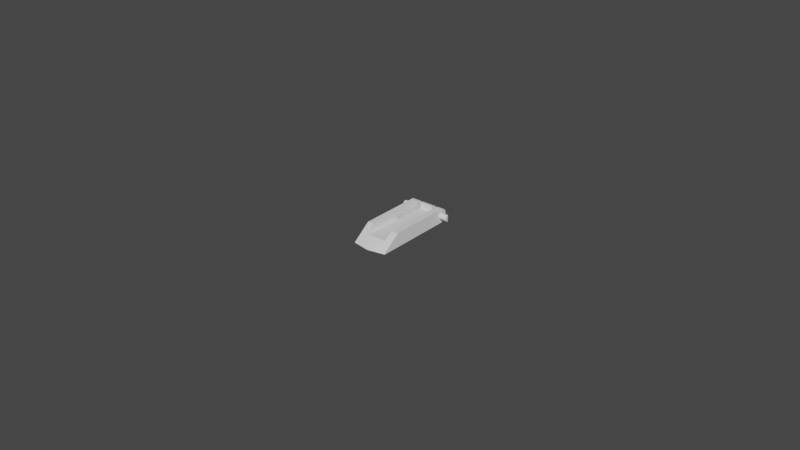 # Source: msi-keyboard-leg.blend  (saved by Blender 2.80.75; exported with 4.5.12 LTS)
import bpy
from mathutils import Matrix  # noqa: F401  (used for matrix-valued properties, if any)

bpy.ops.wm.read_factory_settings(use_empty=True)
scene = bpy.context.scene
scene.name = 'Scene'

# ---- collections
col_collection = bpy.data.collections.new('Collection'); scene.collection.children.link(col_collection)

# ---- world
world_world = bpy.data.worlds.new('World'); scene.world = world_world
world_world.use_nodes = True; world_world.node_tree.nodes.clear()
_N = world_world.node_tree.nodes; _L = world_world.node_tree.links
n0 = _N.new('ShaderNodeOutputWorld'); n0.name = 'World Output'; n0.location = (300, 300)
n1 = _N.new('ShaderNodeBackground'); n1.name = 'Background'; n1.location = (10, 300)
n1.inputs[0].default_value = (0.05088, 0.05088, 0.05088, 1.0)
_L.new(n1.outputs[0], n0.inputs[0])
n0.is_active_output = True
world_world.color = (0.05088, 0.05088, 0.05088)
world_world.use_sun_shadow = False
world_world.sun_shadow_jitter_overblur = 0.0

# ---- meshes
me_cylinder = bpy.data.meshes.new('Cylinder')
me_cylinder.from_pydata([(0.0081, 7.55e-11, 0.00125), (0.0081, -0.0001951, 0.001269), (0.0081, -0.0003827, 0.001326), (0.0081, -0.0005556, 0.001419), (0.0081, -0.0007071, 0.001543), (0.0081, -0.0008315, 0.001694), (0.0081, -0.0009239, 0.001867), (0.0081, -0.0009808, 0.002055), (0.0081, -0.001, 0.00225), (0.0081, -0.0009808, 0.002445), (0.0081, -0.0009239, 0.002633), (0.0081, -0.0008315, 0.002806), (0.0081, -0.0007071, 0.002957), (0.0081, -0.0005556, 0.003081), (0.0081, -0.0003827, 0.003174), (0.0081, -0.0001951, 0.003231), (0.0081, 9.656e-10, 0.00325), (0.007879, 0.0003827, 0.003174), (0.007779, 0.0005556, 0.003081), (0.007567, 0.0009239, 0.001867), (0.007534, 0.0009808, 0.002055), (0.007987, 0.0001951, 0.003231), (0.007567, 0.0009239, 0.002633), (0.007692, 0.0007071, 0.002957), (0.00762, 0.0008315, 0.002806), (0.007534, 0.0009808, 0.002445), (0.007523, 0.001, 0.00225), (0.00762, 0.0008315, 0.001694), (0.008107, -1.246e-05, 0.00224), (0.007692, 0.0007071, 0.001543), (0.007779, 0.0005556, 0.001419), (0.007987, 0.0001951, 0.001269), (0.007879, 0.0003827, 0.001326), (-0.0081, 7.55e-11, 0.00125), (-0.0081, -0.0001951, 0.001269), (-0.0081, -0.0003827, 0.001326), (-0.0081, -0.0005556, 0.001419), (-0.0081, -0.0007071, 0.001543), (-0.0081, -0.0008315, 0.001694), (-0.0081, -0.0009239, 0.001867), (-0.0081, -0.0009808, 0.002055), (-0.0081, -0.001, 0.00225), (-0.0081, -0.0009808, 0.002445), (-0.0081, -0.0009239, 0.002633), (-0.0081, -0.0008315, 0.002806), (-0.0081, -0.0007071, 0.002957), (-0.0081, -0.0005556, 0.003081), (-0.0081, -0.0003827, 0.003174), (-0.0081, -0.0001951, 0.003231), (-0.0081, 9.656e-10, 0.00325), (-0.007879, 0.0003827, 0.003174), (-0.007779, 0.0005556, 0.003081), (-0.007567, 0.0009239, 0.001867), (-0.007534, 0.0009808, 0.002055), (-0.007987, 0.0001951, 0.003231), (-0.007567, 0.0009239, 0.002633), (-0.007692, 0.0007071, 0.002957), (-0.00762, 0.0008315, 0.002806), (-0.007534, 0.0009808, 0.002445), (-0.007523, 0.001, 0.00225), (-0.00762, 0.0008315, 0.001694), (-0.008109, -1.477e-05, 0.002242), (-0.007692, 0.0007071, 0.001543), (-0.007779, 0.0005556, 0.001419), (-0.007987, 0.0001951, 0.001269), (-0.007879, 0.0003827, 0.001326), (-0.0056, 0.00225, 0.00225), (0.0056, 0.00225, 0.00225), (-0.0056, 0.002207, 0.001811), (0.0056, 0.002207, 0.001811), (-0.0056, 0.002079, 0.001389), (0.0056, 0.002079, 0.001389), (-0.0056, 0.001871, 0.001), (0.0056, 0.001871, 0.001), (-0.0056, 0.001591, 0.000659), (0.0056, 0.001591, 0.000659), (-0.0056, 0.00125, 0.0003792), (0.0056, 0.00125, 0.0003792), (-0.0056, 0.000861, 0.0001713), (0.0056, 0.000861, 0.0001713), (-0.0056, 0.000439, 4.323e-05), (0.0056, 0.000439, 4.323e-05), (-0.0056, 1.699e-10, 2.328e-10), (0.0056, 1.699e-10, -2.328e-10), (0.0056, -0.02, 0.0045), (-0.0056, -0.02, 0.0045), (-0.0056, 2.173e-09, 0.0045), (0.0056, 2.173e-09, 0.0045), (-0.0056, 0.000439, 0.004457), (0.0056, 0.000439, 0.004457), (-0.0056, 0.000861, 0.004329), (0.0056, 0.000861, 0.004329), (-0.0056, 0.00125, 0.004121), (0.0056, 0.00125, 0.004121), (-0.0056, 0.001591, 0.003841), (0.0056, 0.001591, 0.003841), (-0.0056, 0.001871, 0.0035), (0.0056, 0.001871, 0.0035), (-0.0056, 0.002079, 0.003111), (0.0056, 0.002079, 0.003111), (-0.0056, 0.002207, 0.002689), (0.0056, 0.002207, 0.002689), (0.0056, -0.0257, -2.328e-10), (0.0056, -0.02576, 0.0001809), (0.0056, -0.02584, 5.299e-05), (-0.0056, -0.02576, 0.0001809), (-0.0056, -0.02579, 1.377e-05), (5.755e-12, -0.02675, 0.0001626), (-3.638e-12, -0.0267, 0.0), (6.821e-11, -0.02683, 4.763e-05), (0.0029, -0.01, 0.0), (0.003037, -0.009987, 0.0), (0.002511, -0.009882, 0.0), (0.002763, -0.009987, 0.0), (0.002632, -0.009947, 0.0), (0.003168, -0.009947, 0.0), (0.002405, -0.009795, 0.0), (0.002318, -0.009689, 0.0), (0.003289, -0.009882, 0.0), (0.003395, -0.009795, 0.0), (0.003547, -0.009568, 0.0045), (0.003547, -0.009568, 0.0), (0.003482, -0.009689, 0.0045), (0.003482, -0.009689, 0.0), (0.003587, -0.009437, 0.0045), (0.003587, -0.009437, 0.0), (0.002253, -0.009568, 0.0), (0.002213, -0.009437, 0.0), (0.0022, -0.0093, 0.0), (0.0036, -0.0093, 0.0045), (0.0036, -0.0093, 0.0), (0.0022, 0.002207, 0.001811), (0.0022, 0.00225, 0.00225), (0.0022, 0.002207, 0.002689), (0.0022, 0.002079, 0.001389), (0.0022, 0.002079, 0.003111), (0.0022, 0.001871, 0.0035), (0.0022, 0.001871, 0.001), (0.0022, 0.001591, 0.000659), (0.0022, 0.001591, 0.003841), (0.0022, 0.00125, 0.004121), (0.0022, 0.00125, 0.0003792), (0.0022, 0.000861, 0.0001713), (0.0022, 0.000861, 0.004329), (0.0022, 0.000439, 0.004457), (0.0022, 0.000439, 4.323e-05), (0.0022, 2.173e-09, 0.0045), (0.0022, 1.699e-10, -9.147e-11), (0.0036, 0.002207, 0.001811), (0.0036, 0.00225, 0.00225), (0.0036, 0.002207, 0.002689), (0.0036, 0.002079, 0.001389), (0.0036, 0.002079, 0.003111), (0.0036, 0.001871, 0.0035), (0.0036, 0.001871, 0.001), (0.0036, 0.001591, 0.000659), (0.0036, 0.001591, 0.003841), (0.0036, 0.00125, 0.004121), (0.0036, 0.00125, 0.0003792), (0.0036, 0.000861, 0.0001713), (0.0036, 0.000861, 0.004329), (0.0036, 0.000439, 0.004457), (0.0036, 0.000439, 4.323e-05), (0.0036, 2.173e-09, 0.0045), (0.0036, 1.699e-10, -1.497e-10), (-0.0029, -0.01, 2.328e-10), (-0.002763, -0.009987, 2.328e-10), (-0.003289, -0.009882, 2.328e-10), (-0.003037, -0.009987, 2.328e-10), (-0.003168, -0.009947, 2.328e-10), (-0.002632, -0.009947, 2.328e-10), (-0.003395, -0.009795, 0.0045), (-0.003395, -0.009795, 2.328e-10), (-0.003482, -0.009689, 0.0045), (-0.003482, -0.009689, 2.328e-10), (-0.002511, -0.009882, 2.328e-10), (-0.002405, -0.009795, 2.328e-10), (-0.002253, -0.009568, 2.328e-10), (-0.002318, -0.009689, 2.328e-10), (-0.002213, -0.009437, 2.328e-10), (-0.003547, -0.009568, 0.0045), (-0.003547, -0.009568, 2.328e-10), (-0.003587, -0.009437, 0.0045), (-0.003587, -0.009437, 2.328e-10), (-0.0036, -0.0093, 0.0045), (-0.0036, -0.0093, 2.328e-10), (-0.0022, -0.0093, 2.328e-10), (-0.0036, 0.002207, 0.001811), (-0.0036, 0.002207, 0.002689), (-0.0036, 0.00225, 0.00225), (-0.0036, 0.002079, 0.003111), (-0.0036, 0.002079, 0.001389), (-0.0036, 0.001871, 0.0035), (-0.0036, 0.001871, 0.001), (-0.0036, 0.000861, 0.0001713), (-0.0036, 0.001591, 0.000659), (-0.0036, 0.00125, 0.0003792), (-0.0036, 0.000861, 0.004329), (-0.0036, 0.001591, 0.003841), (-0.0036, 0.00125, 0.004121), (-0.0036, 0.000439, 4.323e-05), (-0.0036, 0.000439, 0.004457), (-0.0036, 2.173e-09, 0.0045), (-0.0036, 1.699e-10, 1.497e-10), (-0.0022, 0.002207, 0.001811), (-0.0022, 0.002207, 0.002689), (-0.0022, 0.00225, 0.00225), (-0.0022, 0.002079, 0.003111), (-0.0022, 0.002079, 0.001389), (-0.0022, 0.001871, 0.0035), (-0.0022, 0.001871, 0.001), (-0.0022, 0.000861, 0.0001713), (-0.0022, 0.001591, 0.000659), (-0.0022, 0.00125, 0.0003792), (-0.0022, 0.000861, 0.004329), (-0.0022, 0.001591, 0.003841), (-0.0022, 0.00125, 0.004121), (-0.0022, 0.000439, 4.323e-05), (-0.0022, 0.000439, 0.004457), (-0.0022, 1.699e-10, 9.147e-11), (-0.0022, 2.173e-09, 0.0045), (0.0022, -0.0093, 0.0025), (0.002213, -0.009437, 0.0025), (0.002253, -0.009568, 0.0025), (0.002318, -0.009689, 0.0025), (0.00342, -0.009748, 0.0025), (0.003395, -0.009795, 0.0025), (0.002405, -0.009795, 0.0025), (0.003289, -0.009882, 0.0025), (0.002511, -0.009882, 0.0025), (0.002632, -0.009947, 0.0025), (0.003168, -0.009947, 0.0025), (0.003037, -0.009987, 0.0025), (0.002763, -0.009987, 0.0025), (0.0029, -0.01, 0.0025), (2.654e-12, -0.02311, 0.0025), (0.003018, -0.02311, 0.0025), (0.00342, -0.02304, 0.0025), (0.0022, 0.0, 0.0025), (-0.0022, 0.0, 0.0025), (-0.0022, -0.0093, 0.0025), (-0.002213, -0.009437, 0.0025), (-0.002253, -0.009568, 0.0025), (-0.002318, -0.009689, 0.0025), (-0.002405, -0.009795, 0.0025), (-0.00342, -0.009764, 0.0025), (-0.003395, -0.009795, 0.0025), (-0.002511, -0.009882, 0.0025), (-0.003289, -0.009882, 0.0025), (-0.003168, -0.009947, 0.0025), (-0.002632, -0.009947, 0.0025), (-0.003037, -0.009987, 0.0025), (-0.002763, -0.009987, 0.0025), (-0.0029, -0.01, 0.0025), (-0.003018, -0.02311, 0.0025), (-0.00342, -0.02304, 0.0025), (-0.00342, -0.02263, 0.002812), (-0.00342, -0.009764, 0.0045), (-0.00342, -0.02, 0.0045), (0.00342, -0.009764, 0.0045), (0.00342, -0.02, 0.0045), (0.00342, -0.02263, 0.002812), (-0.002052, 0.0, 0.0045), (-0.0056, 0.0009239, 0.001867), (-0.0056, 0.0008315, 0.001694), (-0.0056, 0.0007071, 0.001543), (-0.0056, 0.0009808, 0.002055), (-0.0056, 0.0009808, 0.002445), (-0.0056, 0.0009239, 0.002633), (-0.0056, 0.0008315, 0.002806), (-0.0056, 0.0007071, 0.002957), (-0.0056, 0.0005556, 0.003081), (-0.0056, 0.0003827, 0.003174), (-0.0056, 0.001, 0.00225), (-0.0056, 0.0005556, 0.001419), (-0.0056, 0.0001951, 0.003231), (-0.0056, 9.656e-10, 0.00325), (-0.0056, 9.656e-10, 0.00325), (-0.0056, 0.0003827, 0.001326), (-0.0056, -0.0008315, 0.002806), (-0.0056, 0.0001951, 0.001269), (-0.0056, 7.55e-11, 0.00125), (-0.0056, 7.55e-11, 0.00125), (-0.0056, -0.001, 0.00225), (-0.0056, -0.0009808, 0.002055), (-0.0056, -0.0007071, 0.001543), (-0.0056, -0.0005556, 0.001419), (-0.0056, -0.0001951, 0.003231), (-0.0056, -0.0009239, 0.001867), (-0.0056, -0.0001951, 0.001269), (-0.0056, -0.0009239, 0.002633), (-0.0056, -0.0009808, 0.002445), (-0.0056, -0.0007071, 0.002957), (-0.0056, -0.0008315, 0.001694), (-0.0056, -0.0005556, 0.003081), (-0.0056, -0.0003827, 0.003174), (-0.0056, -0.0003827, 0.001326), (0.0056, -0.0007071, 0.001543), (0.0056, -0.0005556, 0.001419), (0.0056, -0.0003827, 0.001326), (0.0056, 0.0001951, 0.001269), (0.0056, 0.0001951, 0.003231), (0.0056, 0.0003827, 0.001326), (0.0056, 0.0003827, 0.003174), (0.0056, 0.0005556, 0.001419), (0.0056, 0.0005556, 0.003081), (0.0056, 0.0007071, 0.002957), (0.0056, 0.0007071, 0.001543), (0.0056, 0.0008315, 0.001694), (0.0056, 0.0008315, 0.002806), (0.0056, 0.0009239, 0.002633), (0.0056, 0.0009239, 0.001867), (0.0056, 0.0009808, 0.002445), (0.0056, 0.0009808, 0.002055), (0.0056, 0.001, 0.00225), (0.0056, -0.0005556, 0.003081), (0.0056, -0.0003827, 0.003174), (0.0056, -0.0007071, 0.002957), (0.0056, -0.0001951, 0.003231), (0.0056, -0.0009808, 0.002445), (0.0056, -0.0008315, 0.002806), (0.0056, -0.001, 0.00225), (0.0056, -0.0009239, 0.002633), (0.0056, -0.0001951, 0.001269), (0.0056, -0.0008315, 0.001694), (0.0056, 7.55e-11, 0.00125), (0.0056, 7.55e-11, 0.00125), (0.0056, -0.0009808, 0.002055), (0.0056, -0.0009239, 0.001867), (0.0056, 9.656e-10, 0.00325), (0.0056, 9.656e-10, 0.00325)], [], [(0, 28, 16, 15, 14, 13, 12, 11, 10, 9, 8, 7, 6, 5, 4, 3, 2, 1), (28, 0, 31, 32, 30, 29, 27, 19, 20, 26, 25, 22, 24, 23, 18, 17, 21, 16), (33, 281, 282, 289, 34), (34, 289, 296, 35), (35, 296, 286, 36), (36, 286, 285, 37), (37, 285, 293, 38), (38, 293, 288, 39), (39, 288, 284, 40), (40, 284, 283, 41), (41, 283, 291, 42), (42, 291, 290, 43), (43, 290, 279, 44), (44, 279, 292, 45), (45, 292, 294, 46), (46, 294, 295, 47), (47, 295, 287, 48), (48, 287, 277, 276, 49), (53, 59, 273, 266), (52, 53, 266, 263), (54, 49, 276, 275), (60, 52, 263, 264), (63, 62, 265, 274), (58, 55, 268, 267), (62, 60, 264, 265), (65, 63, 274, 278), (49, 61, 33, 34, 35, 36, 37, 38, 39, 40, 41, 42, 43, 44, 45, 46, 47, 48), (57, 56, 270, 269), (56, 51, 271, 270), (59, 58, 267, 273), (59, 53, 52, 60, 62, 63, 65, 64, 33, 61, 49, 54, 50, 51, 56, 57, 55, 58), (51, 50, 272, 271), (55, 57, 269, 268), (64, 65, 278, 280), (33, 64, 280, 281), (50, 54, 275, 272), (66, 189, 187, 68), (68, 187, 191, 70), (70, 191, 193, 72), (72, 193, 195, 74), (74, 195, 196, 76), (76, 196, 194, 78), (78, 194, 200, 80), (80, 200, 203, 82), (107, 236, 235), (86, 202, 201, 88), (88, 201, 197, 90), (90, 197, 199, 92), (92, 199, 198, 94), (94, 198, 192, 96), (96, 192, 190, 98), (95, 93, 305, 306), (98, 190, 188, 100), (100, 188, 189, 66), (76, 78, 278, 274), (79, 77, 304, 302), (86, 85, 258, 257, 173, 180, 182, 184, 202), (71, 69, 313, 311), (97, 95, 306, 309), (81, 79, 302, 300), (89, 87, 329, 301), (73, 71, 311, 308), (99, 97, 309, 310), (83, 81, 300, 325), (91, 89, 301, 303), (75, 73, 308, 307), (101, 99, 310, 312), (93, 91, 303, 305), (77, 75, 307, 304), (83, 102, 108, 106, 82, 203, 185, 183, 181, 174, 172, 167, 169, 168, 165, 166, 170, 175, 176, 178, 177, 179, 186, 219, 147, 128, 127, 126, 117, 116, 112, 114, 113, 110, 111, 115, 118, 119, 123, 121, 125, 130, 164), (69, 67, 314, 313), (67, 101, 312, 314), (100, 66, 273, 267), (66, 68, 266, 273), (74, 76, 274, 265), (90, 92, 271, 272), (98, 100, 267, 268), (72, 74, 265, 264), (88, 90, 272, 275), (80, 82, 281, 280), (96, 98, 268, 269), (70, 72, 264, 263), (86, 88, 275, 276), (78, 80, 280, 278), (94, 96, 269, 270), (68, 70, 263, 266), (107, 254, 255, 256, 85, 105), (92, 94, 270, 271), (85, 256, 258), (84, 103, 104, 102, 83, 326, 323, 299, 298, 297, 324, 328, 327, 321, 319, 322, 320, 317, 315, 316, 318, 330, 87), (82, 106, 105, 85, 86, 277, 287, 295, 294, 292, 279, 290, 291, 283, 284, 288, 293, 285, 286, 296, 289, 282), (108, 109, 106), (109, 107, 105, 106), (102, 104, 109, 108), (104, 107, 109), (104, 103, 107), (84, 261, 237, 236, 107, 103), (150, 152, 99, 101), (113, 233, 234, 110), (116, 227, 229, 112), (112, 229, 230, 114), (111, 232, 231, 115), (110, 234, 232, 111), (118, 228, 226, 119), (128, 221, 222, 127), (156, 157, 93, 95), (151, 148, 69, 71), (148, 149, 67, 69), (119, 226, 225, 259, 122, 123), (160, 161, 89, 91), (157, 160, 91, 93), (158, 155, 75, 77), (154, 151, 71, 73), (161, 163, 87, 89), (130, 129, 163, 161, 160, 157, 156, 153, 152, 150, 149, 148, 151, 154, 155, 158, 159, 162, 164), (162, 159, 79, 81), (123, 122, 120, 121), (117, 224, 227, 116), (155, 154, 73, 75), (159, 158, 77, 79), (126, 223, 224, 117), (149, 150, 101, 67), (125, 124, 129, 130), (115, 231, 228, 118), (164, 162, 81, 83), (114, 230, 233, 113), (121, 120, 124, 125), (127, 222, 223, 126), (153, 156, 95, 97), (152, 153, 97, 99), (205, 207, 135, 133), (168, 251, 253, 165), (172, 246, 248, 167), (167, 248, 249, 169), (184, 185, 203, 200, 194, 196, 195, 193, 191, 187, 189, 188, 190, 192, 198, 199, 197, 201, 202), (166, 252, 250, 170), (165, 253, 252, 166), (175, 247, 244, 176), (185, 184, 182, 183), (215, 216, 140, 139), (208, 204, 131, 134), (204, 206, 132, 131), (176, 244, 243, 178), (214, 218, 144, 143), (216, 214, 143, 140), (213, 212, 138, 141), (210, 208, 134, 137), (218, 220, 262, 146, 144), (186, 240, 239, 220, 218, 214, 216, 215, 209, 207, 205, 206, 204, 208, 210, 212, 213, 211, 217, 219), (217, 211, 142, 145), (178, 243, 242, 177), (174, 173, 257, 245, 246, 172), (212, 210, 137, 138), (211, 213, 141, 142), (181, 180, 173, 174), (206, 205, 133, 132), (179, 241, 240, 186), (170, 250, 247, 175), (219, 217, 145, 147), (169, 249, 251, 168), (177, 242, 241, 179), (183, 182, 180, 181), (209, 215, 139, 136), (207, 209, 136, 135), (245, 255, 254, 235, 236, 237, 225, 226, 228, 231, 232, 234, 233, 230, 229, 227, 224, 223, 222, 221, 238, 239, 240, 241, 242, 243, 244, 247, 250, 252, 253, 251, 249, 248, 246), (260, 84, 87, 163, 129, 124, 120, 122, 259), (225, 237, 261, 260, 259), (254, 107, 235), (255, 245, 257, 258, 256), (246, 245, 257, 171), (239, 238, 146, 220), (261, 84, 260), (146, 238, 221, 128, 147, 145, 142, 141, 138, 137, 134, 131, 132, 133, 135, 136, 139, 140, 143, 144), (323, 326, 325, 0, 1), (297, 298, 3, 4), (298, 299, 2, 3), (301, 329, 16, 21), (300, 302, 32, 31), (325, 300, 31, 0), (304, 307, 29, 30), (319, 321, 8, 9), (305, 303, 17, 18), (321, 327, 7, 8), (314, 312, 25, 26), (307, 308, 27, 29), (320, 322, 10, 11), (308, 311, 19, 27), (324, 297, 4, 5), (309, 306, 23, 24), (303, 301, 21, 17), (312, 310, 22, 25), (328, 324, 5, 6), (317, 320, 11, 12), (316, 315, 13, 14), (313, 314, 26, 20), (302, 304, 30, 32), (330, 318, 15, 16, 329), (299, 323, 1, 2), (322, 319, 9, 10), (310, 309, 24, 22), (327, 328, 6, 7), (318, 316, 14, 15), (311, 313, 20, 19), (306, 305, 18, 23), (315, 317, 12, 13)])
_uv = me_cylinder.uv_layers.new(name='UVMap')
_uv.uv.foreach_set('vector', [0.75, 1.0, 0.4879, 1.0, 0.25, 1.0, 0.2812, 1.0, 0.3125, 1.0, 0.3438, 1.0, 0.375, 1.0, 0.4062, 1.0, 0.4375, 1.0, 0.4688, 1.0, 0.5, 1.0, 0.5312, 1.0, 0.5625, 1.0, 0.5938, 1.0, 0.625, 1.0, 0.6562, 1.0, 0.6875, 1.0, 0.7188, 1.0, 0.5009, 0.1241, 0.4034, 0.125, 0.4053, 0.1391, 0.4109, 0.1526, 0.42, 0.1651, 0.4323, 0.176, 0.4472, 0.185, 0.4642, 0.1917, 0.4827, 0.1958, 0.5019, 0.1972, 0.5211, 0.1958, 0.5396, 0.1917, 0.5566, 0.185, 0.5715, 0.176, 0.5838, 0.1651, 0.5929, 0.1526, 0.5985, 0.1391, 0.6004, 0.125, 0.75, 0.5, 0.75, 0.9167, 0.75, 0.9167, 0.7188, 0.9167, 0.7188, 0.5, 0.7188, 0.5, 0.7188, 0.9167, 0.6875, 0.9167, 0.6875, 0.5, 0.6875, 0.5, 0.6875, 0.9167, 0.6562, 0.9167, 0.6562, 0.5, 0.6562, 0.5, 0.6562, 0.9167, 0.625, 0.9167, 0.625, 0.5, 0.625, 0.5, 0.625, 0.9167, 0.5938, 0.9167, 0.5938, 0.5, 0.5938, 0.5, 0.5938, 0.9167, 0.5625, 0.9167, 0.5625, 0.5, 0.5625, 0.5, 0.5625, 0.9167, 0.5312, 0.9167, 0.5312, 0.5, 0.5312, 0.5, 0.5312, 0.9167, 0.5, 0.9167, 0.5, 0.5, 0.5, 0.5, 0.5, 0.9167, 0.4688, 0.9167, 0.4688, 0.5, 0.4688, 0.5, 0.4688, 0.9167, 0.4375, 0.9167, 0.4375, 0.5, 0.4375, 0.5, 0.4375, 0.9167, 0.4062, 0.9167, 0.4062, 0.5, 0.4062, 0.5, 0.4062, 0.9167, 0.375, 0.9167, 0.375, 0.5, 0.375, 0.5, 0.375, 0.9167, 0.3438, 0.9167, 0.3438, 0.5, 0.3438, 0.5, 0.3438, 0.9167, 0.3125, 0.9167, 0.3125, 0.5, 0.3125, 0.5, 0.3125, 0.9167, 0.2812, 0.9167, 0.2812, 0.5, 0.2812, 0.5, 0.2812, 0.9167, 0.25, 0.9167, 0.25, 0.9167, 0.25, 0.5, 0.9688, 0.5944, 1.0, 0.5962, 1.0, 0.9167, 0.9688, 0.9167, 0.9375, 0.5889, 0.9688, 0.5944, 0.9688, 0.9167, 0.9375, 0.9167, 0.2188, 0.5188, 0.25, 0.5, 0.25, 0.9167, 0.2188, 0.9167, 0.9062, 0.58, 0.9375, 0.5889, 0.9375, 0.9167, 0.9062, 0.9167, 0.8438, 0.5535, 0.875, 0.568, 0.875, 0.9167, 0.8438, 0.9167, 0.03125, 0.5944, 0.0625, 0.5889, 0.0625, 0.9167, 0.03125, 0.9167, 0.875, 0.568, 0.9062, 0.58, 0.9062, 0.9167, 0.875, 0.9167, 0.8125, 0.5368, 0.8438, 0.5535, 0.8438, 0.9167, 0.8125, 0.9167, 0.51, 0.25, 0.752, 0.2465, 0.99, 0.25, 0.9854, 0.2032, 0.9717, 0.1582, 0.9496, 0.1167, 0.9197, 0.08029, 0.8833, 0.05045, 0.8418, 0.02827, 0.7968, 0.01461, 0.75, 0.01, 0.7032, 0.01461, 0.6582, 0.02827, 0.6167, 0.05045, 0.5803, 0.08029, 0.5504, 0.1167, 0.5283, 0.1582, 0.5146, 0.2032, 0.09375, 0.58, 0.125, 0.568, 0.125, 0.9167, 0.09375, 0.9167, 0.125, 0.568, 0.1562, 0.5535, 0.1562, 0.9167, 0.125, 0.9167, 0.0, 0.5962, 0.03125, 0.5944, 0.03125, 0.9167, 0.0, 0.9167, 0.5019, 0.1972, 0.4827, 0.1958, 0.4642, 0.1917, 0.4472, 0.185, 0.4323, 0.176, 0.42, 0.1651, 0.4109, 0.1526, 0.4053, 0.1391, 0.4034, 0.125, 0.5011, 0.1239, 0.6004, 0.125, 0.5985, 0.1391, 0.5929, 0.1526, 0.5838, 0.1651, 0.5715, 0.176, 0.5566, 0.185, 0.5396, 0.1917, 0.5211, 0.1958, 0.1562, 0.5535, 0.1875, 0.5368, 0.1875, 0.9167, 0.1562, 0.9167, 0.0625, 0.5889, 0.09375, 0.58, 0.09375, 0.9167, 0.0625, 0.9167, 0.7812, 0.5188, 0.8125, 0.5368, 0.8125, 0.9167, 0.7812, 0.9167, 0.75, 0.5, 0.7812, 0.5188, 0.7812, 0.9167, 0.75, 0.9167, 0.1875, 0.5368, 0.2188, 0.5188, 0.2188, 0.9167, 0.1875, 0.9167, 1.0, 0.5, 1.0, 0.5893, 0.9688, 0.5893, 0.9688, 0.5, 0.9688, 0.5, 0.9688, 0.5893, 0.9375, 0.5893, 0.9375, 0.5, 0.9375, 0.5, 0.9375, 0.5893, 0.9062, 0.5893, 0.9062, 0.5, 0.9062, 0.5, 0.9062, 0.5893, 0.875, 0.5893, 0.875, 0.5, 0.875, 0.5, 0.875, 0.5893, 0.8438, 0.5893, 0.8438, 0.5, 0.8438, 0.5, 0.8438, 0.5893, 0.8125, 0.5893, 0.8125, 0.5, 0.8125, 0.5, 0.8125, 0.5893, 0.7812, 0.5893, 0.7812, 0.5, 0.7812, 0.5, 0.7812, 0.5893, 0.75, 0.5893, 0.75, 0.5, 0.7319, 0.741, 0.4722, 0.8806, 0.4722, 0.7483, 0.25, 0.5, 0.25, 0.5893, 0.2188, 0.5893, 0.2188, 0.5, 0.2188, 0.5, 0.2188, 0.5893, 0.1875, 0.5893, 0.1875, 0.5, 0.1875, 0.5, 0.1875, 0.5893, 0.1562, 0.5893, 0.1562, 0.5, 0.1562, 0.5, 0.1562, 0.5893, 0.125, 0.5893, 0.125, 0.5, 0.125, 0.5, 0.125, 0.5893, 0.09375, 0.5893, 0.09375, 0.5, 0.09375, 0.5, 0.09375, 0.5893, 0.0625, 0.5893, 0.0625, 0.5, 0.125, 1.0, 0.1562, 1.0, 0.1389, 1.0, 0.125, 1.0, 0.0625, 0.5, 0.0625, 0.5893, 0.03125, 0.5893, 0.03125, 0.5, 0.03125, 0.5, 0.03125, 0.5893, 0.0, 0.5893, 0.0, 0.5, 0.8438, 0.5, 0.8125, 0.5, 0.8299, 0.5, 0.8438, 0.5, 0.8125, 1.0, 0.8438, 1.0, 0.8264, 1.0, 0.8125, 1.0, 0.25, 0.5, 0.25, 0.5, 0.25, 0.5991, 0.25, 0.5975, 0.25, 0.5947, 0.25, 0.5918, 0.25, 0.59, 0.25, 0.5894, 0.25, 0.5893, 0.9375, 1.0, 0.9688, 1.0, 0.9514, 1.0, 0.9375, 1.0, 0.09375, 1.0, 0.125, 1.0, 0.1076, 1.0, 0.09375, 1.0, 0.7812, 1.0, 0.8125, 1.0, 0.7951, 1.0, 0.7812, 1.0, 0.2188, 1.0, 0.25, 1.0, 0.2326, 1.0, 0.2188, 1.0, 0.9062, 1.0, 0.9375, 1.0, 0.9201, 1.0, 0.9062, 1.0, 0.0625, 1.0, 0.09375, 1.0, 0.07639, 1.0, 0.0625, 1.0, 0.75, 1.0, 0.7812, 1.0, 0.7639, 1.0, 0.75, 1.0, 0.1875, 1.0, 0.2188, 1.0, 0.2014, 1.0, 0.1875, 1.0, 0.875, 1.0, 0.9062, 1.0, 0.8889, 1.0, 0.875, 1.0, 0.03125, 1.0, 0.0625, 1.0, 0.04514, 1.0, 0.03125, 1.0, 0.1562, 1.0, 0.1875, 1.0, 0.1701, 1.0, 0.1562, 1.0, 0.8438, 1.0, 0.875, 1.0, 0.8576, 1.0, 0.8438, 1.0, 0.75, 1.0, 0.75, 1.0, 0.75, 0.7413, 0.75, 0.5, 0.75, 0.5, 0.75, 0.5893, 0.75, 0.5892, 0.75, 0.5897, 0.75, 0.5915, 0.75, 0.5944, 0.75, 0.5983, 0.75, 0.6031, 0.75, 0.6084, 0.75, 0.6143, 0.75, 0.6204, 0.75, 0.6265, 0.75, 0.6323, 0.75, 0.6378, 0.75, 0.6425, 0.75, 0.6465, 0.75, 0.6492, 0.75, 0.651, 0.75, 0.6515, 0.75, 0.6518, 0.75, 0.8482, 0.75, 0.848, 0.75, 0.8486, 0.75, 0.8504, 0.75, 0.8533, 0.75, 0.8572, 0.75, 0.8619, 0.75, 0.8673, 0.75, 0.8732, 0.75, 0.8793, 0.75, 0.8854, 0.75, 0.8913, 0.75, 0.8967, 0.75, 0.9014, 0.75, 0.9053, 0.75, 0.9082, 0.75, 0.91, 0.75, 0.9106, 0.75, 0.9107, 0.9688, 1.0, 1.0, 1.0, 0.9826, 1.0, 0.9688, 1.0, 0.0, 1.0, 0.03125, 1.0, 0.01389, 1.0, 0.0, 1.0, 0.03125, 0.5, 0.0, 0.5, 0.01736, 0.5, 0.03125, 0.5, 1.0, 0.5, 0.9688, 0.5, 0.9861, 0.5, 1.0, 0.5, 0.875, 0.5, 0.8438, 0.5, 0.8611, 0.5, 0.875, 0.5, 0.1875, 0.5, 0.1562, 0.5, 0.1736, 0.5, 0.1875, 0.5, 0.0625, 0.5, 0.03125, 0.5, 0.04861, 0.5, 0.0625, 0.5, 0.9062, 0.5, 0.875, 0.5, 0.8924, 0.5, 0.9062, 0.5, 0.2188, 0.5, 0.1875, 0.5, 0.2049, 0.5, 0.2188, 0.5, 0.7812, 0.5, 0.75, 0.5, 0.7674, 0.5, 0.7812, 0.5, 0.09375, 0.5, 0.0625, 0.5, 0.07986, 0.5, 0.09375, 0.5, 0.9375, 0.5, 0.9062, 0.5, 0.9236, 0.5, 0.9375, 0.5, 0.25, 0.5, 0.2188, 0.5, 0.2361, 0.5, 0.25, 0.5, 0.8125, 0.5, 0.7812, 0.5, 0.7986, 0.5, 0.8125, 0.5, 0.125, 0.5, 0.09375, 0.5, 0.1111, 0.5, 0.125, 0.5, 0.9688, 0.5, 0.9375, 0.5, 0.9549, 0.5, 0.9688, 0.5, 0.73, 0.7404, 0.4713, 0.6108, 0.4715, 0.5936, 0.4369, 0.5936, 0.25, 0.5, 0.7299, 0.5, 0.1562, 0.5, 0.125, 0.5, 0.1424, 0.5, 0.1562, 0.5, 0.25, 0.5, 0.4376, 0.5938, 0.25, 0.5991, 0.25, 1.0, 0.7299, 1.0, 0.7404, 1.0, 0.7495, 1.0, 0.75, 1.0, 0.6111, 1.0, 0.609, 1.0, 0.6026, 1.0, 0.5924, 1.0, 0.5786, 1.0, 0.5617, 1.0, 0.5425, 1.0, 0.5217, 1.0, 0.5, 1.0, 0.4783, 1.0, 0.4575, 1.0, 0.4383, 1.0, 0.4214, 1.0, 0.4076, 1.0, 0.3973, 1.0, 0.391, 1.0, 0.3889, 1.0, 0.25, 1.0, 0.75, 0.5, 0.75, 0.5, 0.7404, 0.5, 0.25, 0.5, 0.25, 0.5, 0.3889, 0.5, 0.391, 0.5, 0.3974, 0.5, 0.4076, 0.5, 0.4215, 0.5, 0.4383, 0.5, 0.4575, 0.5, 0.4784, 0.5, 0.5, 0.5, 0.5217, 0.5, 0.5426, 0.5, 0.5618, 0.5, 0.5786, 0.5, 0.5924, 0.5, 0.6027, 0.5, 0.609, 0.5, 0.6111, 0.5, 0.75, 0.7411, 0.75, 0.7405, 0.748, 0.5, 0.75, 0.7405, 0.7363, 0.7405, 0.7404, 0.5, 0.748, 0.5, 0.7495, 1.0, 0.748, 1.0, 0.75, 0.7405, 0.75, 0.7411, 0.748, 1.0, 0.7363, 0.7405, 0.75, 0.7405, 0.7404, 1.0, 0.7299, 1.0, 0.73, 0.7406, 0.25, 1.0, 0.4369, 0.899, 0.4715, 0.899, 0.4713, 0.8804, 0.73, 0.7406, 0.7299, 1.0, 0.03125, 0.9107, 0.0625, 0.9107, 0.0625, 1.0, 0.03125, 1.0, 0.4688, 0.625, 0.4688, 0.75, 0.5, 0.75, 0.5, 0.625, 0.375, 0.625, 0.375, 0.75, 0.4062, 0.75, 0.4062, 0.625, 0.4062, 0.625, 0.4062, 0.75, 0.4375, 0.75, 0.4375, 0.625, 0.5312, 0.625, 0.5312, 0.75, 0.5625, 0.75, 0.5625, 0.625, 0.5, 0.625, 0.5, 0.75, 0.5312, 0.75, 0.5312, 0.625, 0.5938, 0.625, 0.5938, 0.75, 0.625, 0.75, 0.625, 0.625, 0.25, 0.625, 0.25, 0.75, 0.2812, 0.75, 0.2812, 0.625, 0.125, 0.9107, 0.1562, 0.9107, 0.1562, 1.0, 0.125, 1.0, 0.9375, 0.9107, 0.9688, 0.9107, 0.9688, 1.0, 0.9375, 1.0, 0.9688, 0.9107, 1.0, 0.9107, 1.0, 1.0, 0.9688, 1.0, 0.625, 0.625, 0.625, 0.75, 0.6422, 0.7488, 0.634, 0.85, 0.6562, 0.85, 0.6562, 0.625, 0.1875, 0.9107, 0.2188, 0.9107, 0.2188, 1.0, 0.1875, 1.0, 0.1562, 0.9107, 0.1875, 0.9107, 0.1875, 1.0, 0.1562, 1.0, 0.8438, 0.9107, 0.875, 0.9107, 0.875, 1.0, 0.8438, 1.0, 0.9062, 0.9107, 0.9375, 0.9107, 0.9375, 1.0, 0.9062, 1.0, 0.2188, 0.9107, 0.25, 0.9107, 0.25, 1.0, 0.2188, 1.0, 0.75, 0.625, 0.75, 0.85, 0.75, 0.85, 0.75, 0.8478, 0.75, 0.8414, 0.75, 0.831, 0.75, 0.817, 0.75, 0.8, 0.75, 0.7806, 0.75, 0.7594, 0.75, 0.7375, 0.75, 0.7156, 0.75, 0.6944, 0.75, 0.675, 0.75, 0.658, 0.75, 0.644, 0.75, 0.6336, 0.75, 0.6272, 0.75, 0.625, 0.7812, 0.9107, 0.8125, 0.9107, 0.8125, 1.0, 0.7812, 1.0, 0.6562, 0.625, 0.6562, 0.85, 0.6875, 0.85, 0.6875, 0.625, 0.3438, 0.625, 0.3438, 0.75, 0.375, 0.75, 0.375, 0.625, 0.875, 0.9107, 0.9062, 0.9107, 0.9062, 1.0, 0.875, 1.0, 0.8125, 0.9107, 0.8438, 0.9107, 0.8438, 1.0, 0.8125, 1.0, 0.3125, 0.625, 0.3125, 0.75, 0.3438, 0.75, 0.3438, 0.625, 0.0, 0.9107, 0.03125, 0.9107, 0.03125, 1.0, 0.0, 1.0, 0.7188, 0.625, 0.7188, 0.85, 0.75, 0.85, 0.75, 0.625, 0.5625, 0.625, 0.5625, 0.75, 0.5938, 0.75, 0.5938, 0.625, 0.75, 0.9107, 0.7812, 0.9107, 0.7812, 1.0, 0.75, 1.0, 0.4375, 0.625, 0.4375, 0.75, 0.4688, 0.75, 0.4688, 0.625, 0.6875, 0.625, 0.6875, 0.85, 0.7188, 0.85, 0.7188, 0.625, 0.2812, 0.625, 0.2812, 0.75, 0.3125, 0.75, 0.3125, 0.625, 0.09375, 0.9107, 0.125, 0.9107, 0.125, 1.0, 0.09375, 1.0, 0.0625, 0.9107, 0.09375, 0.9107, 0.09375, 1.0, 0.0625, 1.0, 0.03125, 0.6518, 0.0625, 0.6518, 0.0625, 0.8482, 0.03125, 0.8482, 0.4688, 0.625, 0.4688, 0.75, 0.5, 0.75, 0.5, 0.625, 0.375, 0.625, 0.375, 0.75, 0.4062, 0.75, 0.4062, 0.625, 0.4062, 0.625, 0.4062, 0.75, 0.4375, 0.75, 0.4375, 0.625, 0.25, 0.85, 0.25, 0.625, 0.25, 0.625, 0.25, 0.6272, 0.25, 0.6336, 0.25, 0.644, 0.25, 0.658, 0.25, 0.675, 0.25, 0.6944, 0.25, 0.7156, 0.25, 0.7375, 0.25, 0.7594, 0.25, 0.7806, 0.25, 0.8, 0.25, 0.817, 0.25, 0.831, 0.25, 0.8414, 0.25, 0.8478, 0.25, 0.85, 0.5312, 0.625, 0.5312, 0.75, 0.5625, 0.75, 0.5625, 0.625, 0.5, 0.625, 0.5, 0.75, 0.5312, 0.75, 0.5312, 0.625, 0.5938, 0.625, 0.5938, 0.75, 0.625, 0.75, 0.625, 0.625, 0.25, 0.625, 0.25, 0.85, 0.2812, 0.85, 0.2812, 0.625, 0.125, 0.6518, 0.1562, 0.6518, 0.1562, 0.8482, 0.125, 0.8482, 0.9375, 0.6518, 0.9688, 0.6518, 0.9688, 0.8482, 0.9375, 0.8482, 0.9688, 0.6518, 1.0, 0.6518, 1.0, 0.8482, 0.9688, 0.8482, 0.625, 0.625, 0.625, 0.75, 0.6562, 0.75, 0.6562, 0.625, 0.1875, 0.6518, 0.2188, 0.6518, 0.2188, 0.8482, 0.1875, 0.8482, 0.1562, 0.6518, 0.1875, 0.6518, 0.1875, 0.8482, 0.1562, 0.8482, 0.8438, 0.6518, 0.875, 0.6518, 0.875, 0.8482, 0.8438, 0.8482, 0.9062, 0.6518, 0.9375, 0.6518, 0.9375, 0.8482, 0.9062, 0.8482, 0.2188, 0.6518, 0.25, 0.6518, 0.25, 0.6584, 0.25, 0.8482, 0.2188, 0.8482, 0.75, 0.625, 0.75, 0.75, 0.75, 0.75, 0.75, 0.85, 0.75, 0.8478, 0.75, 0.8414, 0.75, 0.831, 0.75, 0.817, 0.75, 0.8, 0.75, 0.7806, 0.75, 0.7594, 0.75, 0.7375, 0.75, 0.7156, 0.75, 0.6944, 0.75, 0.675, 0.75, 0.658, 0.75, 0.644, 0.75, 0.6336, 0.75, 0.6272, 0.75, 0.625, 0.7812, 0.6518, 0.8125, 0.6518, 0.8125, 0.8482, 0.7812, 0.8482, 0.6562, 0.625, 0.6562, 0.75, 0.6875, 0.75, 0.6875, 0.625, 0.3438, 0.625, 0.3438, 0.85, 0.366, 0.85, 0.3438, 0.75, 0.375, 0.75, 0.375, 0.625, 0.875, 0.6518, 0.9062, 0.6518, 0.9062, 0.8482, 0.875, 0.8482, 0.8125, 0.6518, 0.8438, 0.6518, 0.8438, 0.8482, 0.8125, 0.8482, 0.3125, 0.625, 0.3125, 0.85, 0.3438, 0.85, 0.3438, 0.625, 0.0, 0.6518, 0.03125, 0.6518, 0.03125, 0.8482, 0.0, 0.8482, 0.7188, 0.625, 0.7188, 0.75, 0.75, 0.75, 0.75, 0.625, 0.5625, 0.625, 0.5625, 0.75, 0.5938, 0.75, 0.5938, 0.625, 0.75, 0.6518, 0.7812, 0.6518, 0.7812, 0.8482, 0.75, 0.8482, 0.4375, 0.625, 0.4375, 0.75, 0.4688, 0.75, 0.4688, 0.625, 0.6875, 0.625, 0.6875, 0.75, 0.7188, 0.75, 0.7188, 0.625, 0.2812, 0.625, 0.2812, 0.85, 0.3125, 0.85, 0.3125, 0.625, 0.09375, 0.6518, 0.125, 0.6518, 0.125, 0.8482, 0.09375, 0.8482, 0.0625, 0.6518, 0.09375, 0.6518, 0.09375, 0.8482, 0.0625, 0.8482, 0.125, 0.5872, 0.125, 0.7057, 0.1397, 0.7063, 0.25, 0.7063, 0.3603, 0.7063, 0.375, 0.7057, 0.375, 0.587, 0.3741, 0.5875, 0.3702, 0.5882, 0.3658, 0.5888, 0.361, 0.5892, 0.356, 0.5893, 0.351, 0.5892, 0.3462, 0.5888, 0.3418, 0.5882, 0.3379, 0.5875, 0.3347, 0.5865, 0.3324, 0.5854, 0.3309, 0.5843, 0.3304, 0.583, 0.3304, 0.5, 0.1696, 0.5, 0.1696, 0.583, 0.1691, 0.5843, 0.1676, 0.5854, 0.1653, 0.5865, 0.1621, 0.5875, 0.1582, 0.5882, 0.1538, 0.5888, 0.149, 0.5892, 0.144, 0.5893, 0.139, 0.5892, 0.1342, 0.5888, 0.1298, 0.5882, 0.1259, 0.5875, 0.25, 0.9045, 0.25, 1.0, 0.25, 1.0, 0.25, 0.9107, 0.25, 0.9109, 0.25, 0.9103, 0.25, 0.9085, 0.25, 0.9056, 0.25, 0.9028, 0.375, 0.587, 0.375, 0.7057, 0.4062, 0.702, 0.575, 0.6786, 0.575, 0.5872, 0.4722, 0.6111, 0.7319, 0.741, 0.4722, 0.7483, 0.375, 0.04427, 0.375, 0.1628, 0.575, 0.1628, 0.575, 0.07143, 0.4062, 0.04798, 0.375, 0.75, 0.3438, 0.75, 0.366, 0.85, 0.375, 0.85, 0.375, 0.2946, 0.375, 0.4554, 0.575, 0.4554, 0.575, 0.2946, 0.4376, 0.8992, 0.25, 1.0, 0.25, 0.9045, 0.25, 0.85, 0.25, 0.75, 0.25, 0.75, 0.25, 0.625, 0.25, 0.625, 0.25, 0.6272, 0.25, 0.6336, 0.25, 0.644, 0.25, 0.658, 0.25, 0.675, 0.25, 0.6944, 0.25, 0.7156, 0.25, 0.7375, 0.25, 0.7594, 0.25, 0.7806, 0.25, 0.8, 0.25, 0.817, 0.25, 0.831, 0.25, 0.8414, 0.25, 0.8478, 0.7188, 0.5833, 0.75, 0.5833, 0.75, 0.5833, 0.75, 1.0, 0.7188, 1.0, 0.625, 0.5833, 0.6562, 0.5833, 0.6562, 1.0, 0.625, 1.0, 0.6562, 0.5833, 0.6875, 0.5833, 0.6875, 1.0, 0.6562, 1.0, 0.2188, 0.5833, 0.25, 0.5833, 0.25, 1.0, 0.2188, 0.9812, 0.7812, 0.5833, 0.8125, 0.5833, 0.8125, 0.9632, 0.7812, 0.9812, 0.75, 0.5833, 0.7812, 0.5833, 0.7812, 0.9812, 0.75, 1.0, 0.8438, 0.5833, 0.875, 0.5833, 0.875, 0.932, 0.8438, 0.9465, 0.4688, 0.5833, 0.5, 0.5833, 0.5, 1.0, 0.4688, 1.0, 0.1562, 0.5833, 0.1875, 0.5833, 0.1875, 0.9632, 0.1562, 0.9465, 0.5, 0.5833, 0.5312, 0.5833, 0.5312, 1.0, 0.5, 1.0, 0.0, 0.5833, 0.03125, 0.5833, 0.03125, 0.9056, 0.0, 0.9038, 0.875, 0.5833, 0.9062, 0.5833, 0.9062, 0.92, 0.875, 0.932, 0.4062, 0.5833, 0.4375, 0.5833, 0.4375, 1.0, 0.4062, 1.0, 0.9062, 0.5833, 0.9375, 0.5833, 0.9375, 0.9111, 0.9062, 0.92, 0.5938, 0.5833, 0.625, 0.5833, 0.625, 1.0, 0.5938, 1.0, 0.09375, 0.5833, 0.125, 0.5833, 0.125, 0.932, 0.09375, 0.92, 0.1875, 0.5833, 0.2188, 0.5833, 0.2188, 0.9812, 0.1875, 0.9632, 0.03125, 0.5833, 0.0625, 0.5833, 0.0625, 0.9111, 0.03125, 0.9056, 0.5625, 0.5833, 0.5938, 0.5833, 0.5938, 1.0, 0.5625, 1.0, 0.375, 0.5833, 0.4062, 0.5833, 0.4062, 1.0, 0.375, 1.0, 0.3125, 0.5833, 0.3438, 0.5833, 0.3438, 1.0, 0.3125, 1.0, 0.9688, 0.5833, 1.0, 0.5833, 1.0, 0.9038, 0.9688, 0.9056, 0.8125, 0.5833, 0.8438, 0.5833, 0.8438, 0.9465, 0.8125, 0.9632, 0.25, 0.5833, 0.2812, 0.5833, 0.2812, 1.0, 0.25, 1.0, 0.25, 0.5833, 0.6875, 0.5833, 0.7188, 0.5833, 0.7188, 1.0, 0.6875, 1.0, 0.4375, 0.5833, 0.4688, 0.5833, 0.4688, 1.0, 0.4375, 1.0, 0.0625, 0.5833, 0.09375, 0.5833, 0.09375, 0.92, 0.0625, 0.9111, 0.5312, 0.5833, 0.5625, 0.5833, 0.5625, 1.0, 0.5312, 1.0, 0.2812, 0.5833, 0.3125, 0.5833, 0.3125, 1.0, 0.2812, 1.0, 0.9375, 0.5833, 0.9688, 0.5833, 0.9688, 0.9056, 0.9375, 0.9111, 0.125, 0.5833, 0.1562, 0.5833, 0.1562, 0.9465, 0.125, 0.932, 0.3438, 0.5833, 0.375, 0.5833, 0.375, 1.0, 0.3438, 1.0])
me_cylinder.use_remesh_preserve_volume = False
me_cylinder.use_remesh_preserve_attributes = False
me_cylinder.use_mirror_vertex_groups = False
me_cylinder.update()

# ---- objects
ob_main = bpy.data.objects.new('Main', me_cylinder)

# ---- transforms, parenting, visibility, modifiers, constraints
ob_main.location = (0.0, 0.0, 0.0)
ob_main.lineart.crease_threshold = 0.0

# ---- collection membership
col_collection.objects.link(ob_main)

# ---- scene / render settings (as saved in the file)
scene.frame_start = 1; scene.frame_end = 250; scene.frame_set(1)
scene.render.engine = 'BLENDER_EEVEE_NEXT'
scene.cycles.use_denoising = False
scene.cycles.samples = 128
scene.cycles.sampling_pattern = 'TABULATED_SOBOL'
scene.cycles.use_adaptive_sampling = False
scene.cycles.use_light_tree = False
scene.view_settings.view_transform = 'Filmic'
bpy.context.view_layer.update()

# ---- added for rendering (the .blend has no active camera and no usable light): camera, sun
cam_auto = bpy.data.cameras.new('AutoCamera')
cam_auto.lens = 50.0
cam_auto.sensor_width = 36.0
cam_auto.clip_end = 1000.0
ob_auto_camera = bpy.data.objects.new('AutoCamera', cam_auto)
scene.collection.objects.link(ob_auto_camera)
ob_auto_camera.location = (0.185044, -0.234346, 0.150286)
ob_auto_camera.rotation_euler = (1.09748, -7.21219e-08, 0.694738)
scene.camera = ob_auto_camera
light_auto_sun = bpy.data.lights.new('AutoSun', 'SUN')
light_auto_sun.energy = 3.0
light_auto_sun.angle = 0.0523599
ob_auto_sun = bpy.data.objects.new('AutoSun', light_auto_sun)
scene.collection.objects.link(ob_auto_sun)
ob_auto_sun.rotation_euler = (0.872665, 0.174533, 0.523599)
bpy.context.view_layer.update()
